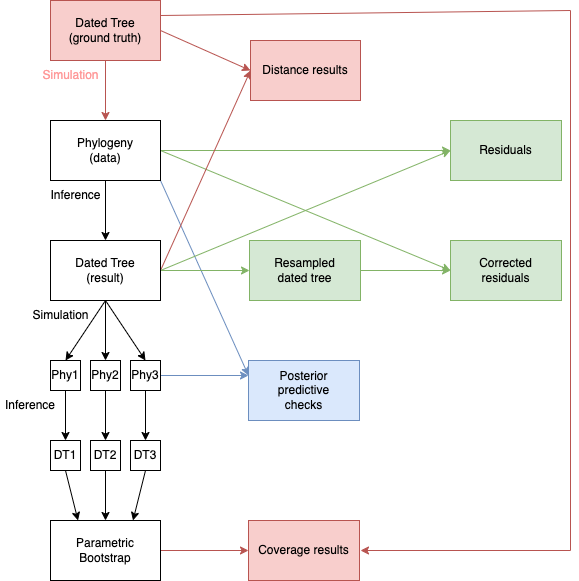

The diagram above was exported from draw.io. Its source (the exported page's mxGraphModel, read from the mxfile embedded in the PNG):
<mxGraphModel dx="1114" dy="769" grid="1" gridSize="10" guides="1" tooltips="1" connect="1" arrows="1" fold="1" page="1" pageScale="1" pageWidth="827" pageHeight="1169" math="0" shadow="0">
  <root>
    <mxCell id="0" />
    <mxCell id="1" parent="0" />
    <mxCell id="ZTpN8TiQ5OxLEB31ZrJw-2" style="edgeStyle=orthogonalEdgeStyle;rounded=0;orthogonalLoop=1;jettySize=auto;html=1;exitX=0.5;exitY=1;exitDx=0;exitDy=0;entryX=0.5;entryY=0;entryDx=0;entryDy=0;fillColor=#f8cecc;strokeColor=#b85450;" parent="1" source="DA6Zt3cweAOHtCQ_P7h5-1" target="ZTpN8TiQ5OxLEB31ZrJw-1" edge="1">
      <mxGeometry relative="1" as="geometry" />
    </mxCell>
    <mxCell id="ZTpN8TiQ5OxLEB31ZrJw-46" style="rounded=0;orthogonalLoop=1;jettySize=auto;html=1;fillColor=#f8cecc;strokeColor=#b85450;exitX=1;exitY=0.25;exitDx=0;exitDy=0;" parent="1" source="DA6Zt3cweAOHtCQ_P7h5-1" edge="1">
      <mxGeometry relative="1" as="geometry">
        <mxPoint x="270" y="110" as="sourcePoint" />
        <mxPoint x="470" y="630" as="targetPoint" />
        <Array as="points">
          <mxPoint x="680" y="90" />
          <mxPoint x="680" y="630" />
        </Array>
      </mxGeometry>
    </mxCell>
    <mxCell id="DA6Zt3cweAOHtCQ_P7h5-1" value="Dated Tree&lt;div&gt;(ground truth)&lt;/div&gt;" style="rounded=0;whiteSpace=wrap;html=1;fillColor=#f8cecc;strokeColor=#b85450;" parent="1" vertex="1">
      <mxGeometry x="160" y="80" width="110" height="60" as="geometry" />
    </mxCell>
    <mxCell id="ZTpN8TiQ5OxLEB31ZrJw-4" style="edgeStyle=orthogonalEdgeStyle;rounded=0;orthogonalLoop=1;jettySize=auto;html=1;exitX=0.5;exitY=1;exitDx=0;exitDy=0;entryX=0.5;entryY=0;entryDx=0;entryDy=0;" parent="1" source="ZTpN8TiQ5OxLEB31ZrJw-1" target="ZTpN8TiQ5OxLEB31ZrJw-3" edge="1">
      <mxGeometry relative="1" as="geometry" />
    </mxCell>
    <mxCell id="ZTpN8TiQ5OxLEB31ZrJw-49" style="rounded=0;orthogonalLoop=1;jettySize=auto;html=1;exitX=1;exitY=0.5;exitDx=0;exitDy=0;entryX=0;entryY=0.5;entryDx=0;entryDy=0;fillColor=#d5e8d4;strokeColor=#82b366;" parent="1" source="ZTpN8TiQ5OxLEB31ZrJw-1" target="ZTpN8TiQ5OxLEB31ZrJw-47" edge="1">
      <mxGeometry relative="1" as="geometry" />
    </mxCell>
    <mxCell id="ZTpN8TiQ5OxLEB31ZrJw-54" style="rounded=0;orthogonalLoop=1;jettySize=auto;html=1;exitX=1;exitY=1;exitDx=0;exitDy=0;entryX=0;entryY=0.25;entryDx=0;entryDy=0;fillColor=#dae8fc;strokeColor=#6c8ebf;" parent="1" source="ZTpN8TiQ5OxLEB31ZrJw-1" target="ZTpN8TiQ5OxLEB31ZrJw-51" edge="1">
      <mxGeometry relative="1" as="geometry" />
    </mxCell>
    <mxCell id="ZTpN8TiQ5OxLEB31ZrJw-60" style="rounded=0;orthogonalLoop=1;jettySize=auto;html=1;exitX=1;exitY=0.5;exitDx=0;exitDy=0;entryX=0;entryY=0.5;entryDx=0;entryDy=0;fillColor=#d5e8d4;strokeColor=#82b366;" parent="1" source="ZTpN8TiQ5OxLEB31ZrJw-1" target="ZTpN8TiQ5OxLEB31ZrJw-59" edge="1">
      <mxGeometry relative="1" as="geometry" />
    </mxCell>
    <mxCell id="ZTpN8TiQ5OxLEB31ZrJw-1" value="Phylogeny&lt;br&gt;(data)" style="rounded=0;whiteSpace=wrap;html=1;" parent="1" vertex="1">
      <mxGeometry x="160" y="200" width="110" height="60" as="geometry" />
    </mxCell>
    <mxCell id="ZTpN8TiQ5OxLEB31ZrJw-42" style="rounded=0;orthogonalLoop=1;jettySize=auto;html=1;exitX=1;exitY=0.5;exitDx=0;exitDy=0;entryX=0;entryY=0.5;entryDx=0;entryDy=0;fillColor=#f8cecc;strokeColor=#b85450;" parent="1" source="ZTpN8TiQ5OxLEB31ZrJw-3" target="ZTpN8TiQ5OxLEB31ZrJw-41" edge="1">
      <mxGeometry relative="1" as="geometry" />
    </mxCell>
    <mxCell id="ZTpN8TiQ5OxLEB31ZrJw-50" style="rounded=0;orthogonalLoop=1;jettySize=auto;html=1;exitX=1;exitY=0.5;exitDx=0;exitDy=0;entryX=0;entryY=0.5;entryDx=0;entryDy=0;fillColor=#d5e8d4;strokeColor=#82b366;" parent="1" source="ZTpN8TiQ5OxLEB31ZrJw-3" target="ZTpN8TiQ5OxLEB31ZrJw-47" edge="1">
      <mxGeometry relative="1" as="geometry" />
    </mxCell>
    <mxCell id="ZTpN8TiQ5OxLEB31ZrJw-58" style="rounded=1;orthogonalLoop=1;jettySize=auto;html=1;exitX=1;exitY=0.5;exitDx=0;exitDy=0;entryX=0;entryY=0.5;entryDx=0;entryDy=0;fillColor=#d5e8d4;strokeColor=#82b366;" parent="1" source="ZTpN8TiQ5OxLEB31ZrJw-3" target="ZTpN8TiQ5OxLEB31ZrJw-57" edge="1">
      <mxGeometry relative="1" as="geometry" />
    </mxCell>
    <mxCell id="ZTpN8TiQ5OxLEB31ZrJw-3" value="Dated Tree&lt;br&gt;(result)" style="rounded=0;whiteSpace=wrap;html=1;" parent="1" vertex="1">
      <mxGeometry x="160" y="320" width="110" height="60" as="geometry" />
    </mxCell>
    <mxCell id="ZTpN8TiQ5OxLEB31ZrJw-7" value="Inference" style="text;html=1;align=center;verticalAlign=middle;resizable=0;points=[];autosize=1;strokeColor=none;fillColor=none;" parent="1" vertex="1">
      <mxGeometry x="150" y="260" width="70" height="30" as="geometry" />
    </mxCell>
    <mxCell id="ZTpN8TiQ5OxLEB31ZrJw-8" value="Simulation" style="text;html=1;align=center;verticalAlign=middle;resizable=0;points=[];autosize=1;strokeColor=none;fillColor=none;fontColor=#FF9999;" parent="1" vertex="1">
      <mxGeometry x="140" y="140" width="80" height="30" as="geometry" />
    </mxCell>
    <mxCell id="ZTpN8TiQ5OxLEB31ZrJw-26" style="edgeStyle=orthogonalEdgeStyle;rounded=0;orthogonalLoop=1;jettySize=auto;html=1;exitX=0.5;exitY=1;exitDx=0;exitDy=0;" parent="1" source="ZTpN8TiQ5OxLEB31ZrJw-12" target="ZTpN8TiQ5OxLEB31ZrJw-22" edge="1">
      <mxGeometry relative="1" as="geometry" />
    </mxCell>
    <mxCell id="ZTpN8TiQ5OxLEB31ZrJw-12" value="Phy1" style="rounded=0;whiteSpace=wrap;html=1;" parent="1" vertex="1">
      <mxGeometry x="160" y="440" width="30" height="30" as="geometry" />
    </mxCell>
    <mxCell id="ZTpN8TiQ5OxLEB31ZrJw-27" style="edgeStyle=orthogonalEdgeStyle;rounded=0;orthogonalLoop=1;jettySize=auto;html=1;exitX=0.5;exitY=1;exitDx=0;exitDy=0;entryX=0.5;entryY=0;entryDx=0;entryDy=0;" parent="1" source="ZTpN8TiQ5OxLEB31ZrJw-14" target="ZTpN8TiQ5OxLEB31ZrJw-23" edge="1">
      <mxGeometry relative="1" as="geometry" />
    </mxCell>
    <mxCell id="ZTpN8TiQ5OxLEB31ZrJw-14" value="Phy2" style="rounded=0;whiteSpace=wrap;html=1;" parent="1" vertex="1">
      <mxGeometry x="200" y="440" width="30" height="30" as="geometry" />
    </mxCell>
    <mxCell id="ZTpN8TiQ5OxLEB31ZrJw-28" style="edgeStyle=orthogonalEdgeStyle;rounded=0;orthogonalLoop=1;jettySize=auto;html=1;exitX=0.5;exitY=1;exitDx=0;exitDy=0;entryX=0.5;entryY=0;entryDx=0;entryDy=0;" parent="1" source="ZTpN8TiQ5OxLEB31ZrJw-15" target="ZTpN8TiQ5OxLEB31ZrJw-24" edge="1">
      <mxGeometry relative="1" as="geometry" />
    </mxCell>
    <mxCell id="ZTpN8TiQ5OxLEB31ZrJw-53" style="rounded=0;orthogonalLoop=1;jettySize=auto;html=1;exitX=1;exitY=0.5;exitDx=0;exitDy=0;entryX=0;entryY=0.25;entryDx=0;entryDy=0;fillColor=#dae8fc;strokeColor=#6c8ebf;" parent="1" source="ZTpN8TiQ5OxLEB31ZrJw-15" target="ZTpN8TiQ5OxLEB31ZrJw-51" edge="1">
      <mxGeometry relative="1" as="geometry" />
    </mxCell>
    <mxCell id="ZTpN8TiQ5OxLEB31ZrJw-15" value="Phy3" style="rounded=0;whiteSpace=wrap;html=1;" parent="1" vertex="1">
      <mxGeometry x="240" y="440" width="30" height="30" as="geometry" />
    </mxCell>
    <mxCell id="ZTpN8TiQ5OxLEB31ZrJw-18" value="" style="edgeStyle=none;orthogonalLoop=1;jettySize=auto;html=1;rounded=0;entryX=0.5;entryY=0;entryDx=0;entryDy=0;exitX=0.5;exitY=1;exitDx=0;exitDy=0;" parent="1" source="ZTpN8TiQ5OxLEB31ZrJw-3" target="ZTpN8TiQ5OxLEB31ZrJw-12" edge="1">
      <mxGeometry width="100" relative="1" as="geometry">
        <mxPoint x="170" y="400" as="sourcePoint" />
        <mxPoint x="270" y="400" as="targetPoint" />
        <Array as="points" />
      </mxGeometry>
    </mxCell>
    <mxCell id="ZTpN8TiQ5OxLEB31ZrJw-19" value="" style="edgeStyle=none;orthogonalLoop=1;jettySize=auto;html=1;rounded=0;exitX=0.5;exitY=1;exitDx=0;exitDy=0;entryX=0.5;entryY=0;entryDx=0;entryDy=0;" parent="1" source="ZTpN8TiQ5OxLEB31ZrJw-3" target="ZTpN8TiQ5OxLEB31ZrJw-14" edge="1">
      <mxGeometry width="100" relative="1" as="geometry">
        <mxPoint x="420" y="410" as="sourcePoint" />
        <mxPoint x="520" y="410" as="targetPoint" />
        <Array as="points" />
      </mxGeometry>
    </mxCell>
    <mxCell id="ZTpN8TiQ5OxLEB31ZrJw-20" value="" style="edgeStyle=none;orthogonalLoop=1;jettySize=auto;html=1;rounded=0;exitX=0.5;exitY=1;exitDx=0;exitDy=0;entryX=0.5;entryY=0;entryDx=0;entryDy=0;" parent="1" source="ZTpN8TiQ5OxLEB31ZrJw-3" target="ZTpN8TiQ5OxLEB31ZrJw-15" edge="1">
      <mxGeometry width="100" relative="1" as="geometry">
        <mxPoint x="290" y="430" as="sourcePoint" />
        <mxPoint x="390" y="430" as="targetPoint" />
        <Array as="points" />
      </mxGeometry>
    </mxCell>
    <mxCell id="ZTpN8TiQ5OxLEB31ZrJw-21" value="Simulation" style="text;html=1;align=center;verticalAlign=middle;resizable=0;points=[];autosize=1;strokeColor=none;fillColor=none;" parent="1" vertex="1">
      <mxGeometry x="130" y="380" width="80" height="30" as="geometry" />
    </mxCell>
    <mxCell id="ZTpN8TiQ5OxLEB31ZrJw-22" value="DT1" style="rounded=0;whiteSpace=wrap;html=1;" parent="1" vertex="1">
      <mxGeometry x="160" y="520" width="30" height="30" as="geometry" />
    </mxCell>
    <mxCell id="ZTpN8TiQ5OxLEB31ZrJw-23" value="DT2" style="rounded=0;whiteSpace=wrap;html=1;" parent="1" vertex="1">
      <mxGeometry x="200" y="520" width="30" height="30" as="geometry" />
    </mxCell>
    <mxCell id="ZTpN8TiQ5OxLEB31ZrJw-24" value="DT3" style="rounded=0;whiteSpace=wrap;html=1;" parent="1" vertex="1">
      <mxGeometry x="240" y="520" width="30" height="30" as="geometry" />
    </mxCell>
    <mxCell id="ZTpN8TiQ5OxLEB31ZrJw-29" value="Inference" style="text;html=1;align=center;verticalAlign=middle;whiteSpace=wrap;rounded=0;" parent="1" vertex="1">
      <mxGeometry x="110" y="470" width="60" height="30" as="geometry" />
    </mxCell>
    <mxCell id="ZTpN8TiQ5OxLEB31ZrJw-45" style="rounded=0;orthogonalLoop=1;jettySize=auto;html=1;exitX=1;exitY=0.5;exitDx=0;exitDy=0;entryX=0;entryY=0.5;entryDx=0;entryDy=0;fillColor=#f8cecc;strokeColor=#b85450;" parent="1" source="ZTpN8TiQ5OxLEB31ZrJw-30" target="ZTpN8TiQ5OxLEB31ZrJw-44" edge="1">
      <mxGeometry relative="1" as="geometry" />
    </mxCell>
    <mxCell id="ZTpN8TiQ5OxLEB31ZrJw-30" value="Parametric&lt;br&gt;Bootstrap" style="rounded=0;whiteSpace=wrap;html=1;" parent="1" vertex="1">
      <mxGeometry x="160" y="600" width="110" height="60" as="geometry" />
    </mxCell>
    <mxCell id="ZTpN8TiQ5OxLEB31ZrJw-37" value="" style="edgeStyle=none;orthogonalLoop=1;jettySize=auto;html=1;rounded=0;exitX=0.5;exitY=1;exitDx=0;exitDy=0;entryX=0.25;entryY=0;entryDx=0;entryDy=0;" parent="1" source="ZTpN8TiQ5OxLEB31ZrJw-22" target="ZTpN8TiQ5OxLEB31ZrJw-30" edge="1">
      <mxGeometry width="100" relative="1" as="geometry">
        <mxPoint x="330" y="570" as="sourcePoint" />
        <mxPoint x="430" y="570" as="targetPoint" />
        <Array as="points" />
      </mxGeometry>
    </mxCell>
    <mxCell id="ZTpN8TiQ5OxLEB31ZrJw-38" value="" style="edgeStyle=none;orthogonalLoop=1;jettySize=auto;html=1;rounded=0;exitX=0.5;exitY=1;exitDx=0;exitDy=0;entryX=0.5;entryY=0;entryDx=0;entryDy=0;" parent="1" source="ZTpN8TiQ5OxLEB31ZrJw-23" target="ZTpN8TiQ5OxLEB31ZrJw-30" edge="1">
      <mxGeometry width="100" relative="1" as="geometry">
        <mxPoint x="310" y="550" as="sourcePoint" />
        <mxPoint x="410" y="550" as="targetPoint" />
        <Array as="points" />
      </mxGeometry>
    </mxCell>
    <mxCell id="ZTpN8TiQ5OxLEB31ZrJw-39" value="" style="edgeStyle=none;orthogonalLoop=1;jettySize=auto;html=1;rounded=0;exitX=0.5;exitY=1;exitDx=0;exitDy=0;entryX=0.75;entryY=0;entryDx=0;entryDy=0;" parent="1" source="ZTpN8TiQ5OxLEB31ZrJw-24" target="ZTpN8TiQ5OxLEB31ZrJw-30" edge="1">
      <mxGeometry width="100" relative="1" as="geometry">
        <mxPoint x="310" y="570" as="sourcePoint" />
        <mxPoint x="210" y="600" as="targetPoint" />
        <Array as="points" />
      </mxGeometry>
    </mxCell>
    <mxCell id="ZTpN8TiQ5OxLEB31ZrJw-40" value="" style="endArrow=classic;html=1;rounded=0;exitX=1;exitY=0.5;exitDx=0;exitDy=0;entryX=0;entryY=0.5;entryDx=0;entryDy=0;fillColor=#f8cecc;strokeColor=#b85450;" parent="1" source="DA6Zt3cweAOHtCQ_P7h5-1" target="ZTpN8TiQ5OxLEB31ZrJw-41" edge="1">
      <mxGeometry width="50" height="50" relative="1" as="geometry">
        <mxPoint x="340" y="270" as="sourcePoint" />
        <mxPoint x="370" y="160" as="targetPoint" />
      </mxGeometry>
    </mxCell>
    <mxCell id="ZTpN8TiQ5OxLEB31ZrJw-41" value="Distance results" style="rounded=0;whiteSpace=wrap;html=1;fillColor=#f8cecc;strokeColor=#b85450;" parent="1" vertex="1">
      <mxGeometry x="360" y="120" width="110" height="60" as="geometry" />
    </mxCell>
    <mxCell id="ZTpN8TiQ5OxLEB31ZrJw-44" value="Coverage results" style="rounded=0;whiteSpace=wrap;html=1;fillColor=#f8cecc;strokeColor=#b85450;" parent="1" vertex="1">
      <mxGeometry x="358" y="600" width="111" height="60" as="geometry" />
    </mxCell>
    <mxCell id="ZTpN8TiQ5OxLEB31ZrJw-47" value="Residuals" style="rounded=0;whiteSpace=wrap;html=1;fillColor=#d5e8d4;strokeColor=#82b366;" parent="1" vertex="1">
      <mxGeometry x="560" y="200" width="111" height="60" as="geometry" />
    </mxCell>
    <mxCell id="ZTpN8TiQ5OxLEB31ZrJw-51" value="Posterior&lt;br&gt;predictive&lt;br&gt;checks" style="rounded=0;whiteSpace=wrap;html=1;fillColor=#dae8fc;strokeColor=#6c8ebf;" parent="1" vertex="1">
      <mxGeometry x="358" y="440" width="111" height="60" as="geometry" />
    </mxCell>
    <mxCell id="ZTpN8TiQ5OxLEB31ZrJw-61" style="rounded=0;orthogonalLoop=1;jettySize=auto;html=1;exitX=1;exitY=0.5;exitDx=0;exitDy=0;entryX=0;entryY=0.5;entryDx=0;entryDy=0;fillColor=#d5e8d4;strokeColor=#82b366;" parent="1" source="ZTpN8TiQ5OxLEB31ZrJw-57" target="ZTpN8TiQ5OxLEB31ZrJw-59" edge="1">
      <mxGeometry relative="1" as="geometry" />
    </mxCell>
    <mxCell id="ZTpN8TiQ5OxLEB31ZrJw-57" value="Resampled&lt;br&gt;dated tree" style="rounded=0;whiteSpace=wrap;html=1;fillColor=#d5e8d4;strokeColor=#82b366;" parent="1" vertex="1">
      <mxGeometry x="359" y="320" width="111" height="60" as="geometry" />
    </mxCell>
    <mxCell id="ZTpN8TiQ5OxLEB31ZrJw-59" value="Corrected&lt;br&gt;residuals" style="rounded=0;whiteSpace=wrap;html=1;fillColor=#d5e8d4;strokeColor=#82b366;" parent="1" vertex="1">
      <mxGeometry x="560" y="320" width="111" height="60" as="geometry" />
    </mxCell>
  </root>
</mxGraphModel>